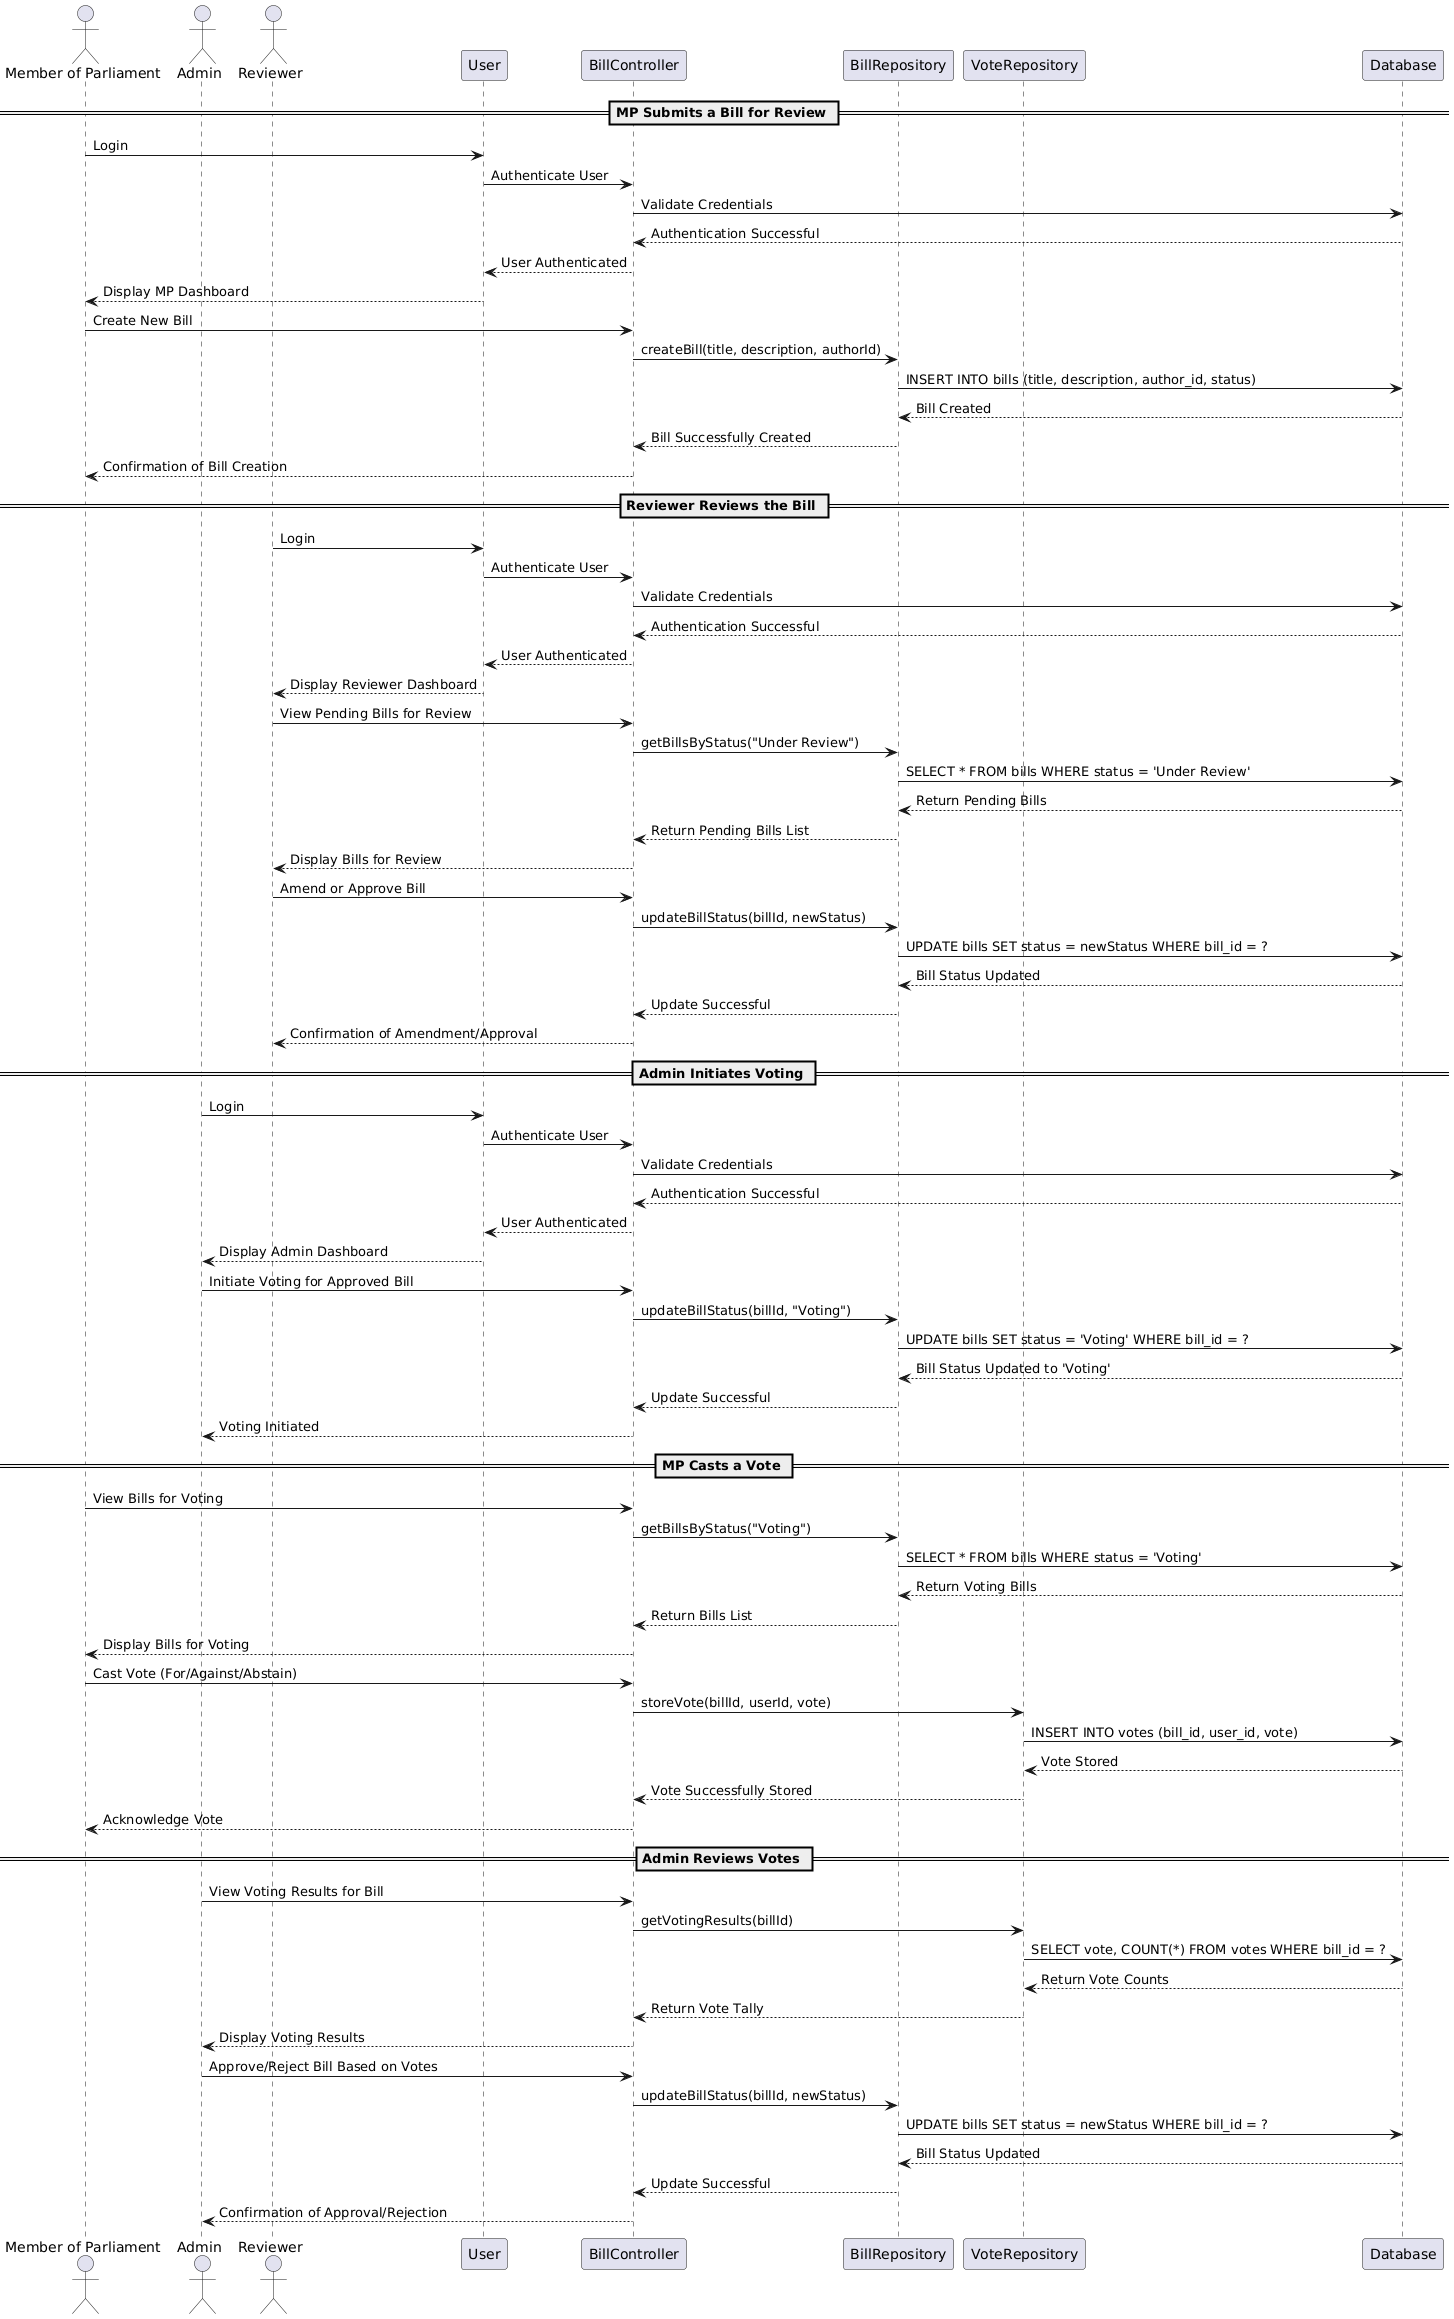

The diagram above was rendered by PlantUML. Its source (embedded in the PNG):
@startuml
actor MP as "Member of Parliament"
actor Admin
actor Reviewer

participant User
participant "BillController" as BC
participant "BillRepository" as BR
participant "VoteRepository" as VR
participant "Database" as DB

== MP Submits a Bill for Review ==
MP -> User: Login
User -> BC: Authenticate User
BC -> DB: Validate Credentials
DB --> BC: Authentication Successful
BC --> User: User Authenticated
User --> MP: Display MP Dashboard

MP -> BC: Create New Bill
BC -> BR: createBill(title, description, authorId)
BR -> DB: INSERT INTO bills (title, description, author_id, status)
DB --> BR: Bill Created
BR --> BC: Bill Successfully Created
BC --> MP: Confirmation of Bill Creation

== Reviewer Reviews the Bill ==
Reviewer -> User: Login
User -> BC: Authenticate User
BC -> DB: Validate Credentials
DB --> BC: Authentication Successful
BC --> User: User Authenticated
User --> Reviewer: Display Reviewer Dashboard

Reviewer -> BC: View Pending Bills for Review
BC -> BR: getBillsByStatus("Under Review")
BR -> DB: SELECT * FROM bills WHERE status = 'Under Review'
DB --> BR: Return Pending Bills
BR --> BC: Return Pending Bills List
BC --> Reviewer: Display Bills for Review

Reviewer -> BC: Amend or Approve Bill
BC -> BR: updateBillStatus(billId, newStatus)
BR -> DB: UPDATE bills SET status = newStatus WHERE bill_id = ?
DB --> BR: Bill Status Updated
BR --> BC: Update Successful
BC --> Reviewer: Confirmation of Amendment/Approval

== Admin Initiates Voting ==
Admin -> User: Login
User -> BC: Authenticate User
BC -> DB: Validate Credentials
DB --> BC: Authentication Successful
BC --> User: User Authenticated
User --> Admin: Display Admin Dashboard

Admin -> BC: Initiate Voting for Approved Bill
BC -> BR: updateBillStatus(billId, "Voting")
BR -> DB: UPDATE bills SET status = 'Voting' WHERE bill_id = ?
DB --> BR: Bill Status Updated to 'Voting'
BR --> BC: Update Successful
BC --> Admin: Voting Initiated

== MP Casts a Vote ==
MP -> BC: View Bills for Voting
BC -> BR: getBillsByStatus("Voting")
BR -> DB: SELECT * FROM bills WHERE status = 'Voting'
DB --> BR: Return Voting Bills
BR --> BC: Return Bills List
BC --> MP: Display Bills for Voting

MP -> BC: Cast Vote (For/Against/Abstain)
BC -> VR: storeVote(billId, userId, vote)
VR -> DB: INSERT INTO votes (bill_id, user_id, vote)
DB --> VR: Vote Stored
VR --> BC: Vote Successfully Stored
BC --> MP: Acknowledge Vote

== Admin Reviews Votes ==
Admin -> BC: View Voting Results for Bill
BC -> VR: getVotingResults(billId)
VR -> DB: SELECT vote, COUNT(*) FROM votes WHERE bill_id = ?
DB --> VR: Return Vote Counts
VR --> BC: Return Vote Tally
BC --> Admin: Display Voting Results

Admin -> BC: Approve/Reject Bill Based on Votes
BC -> BR: updateBillStatus(billId, newStatus)
BR -> DB: UPDATE bills SET status = newStatus WHERE bill_id = ?
DB --> BR: Bill Status Updated
BR --> BC: Update Successful
BC --> Admin: Confirmation of Approval/Rejection
@enduml